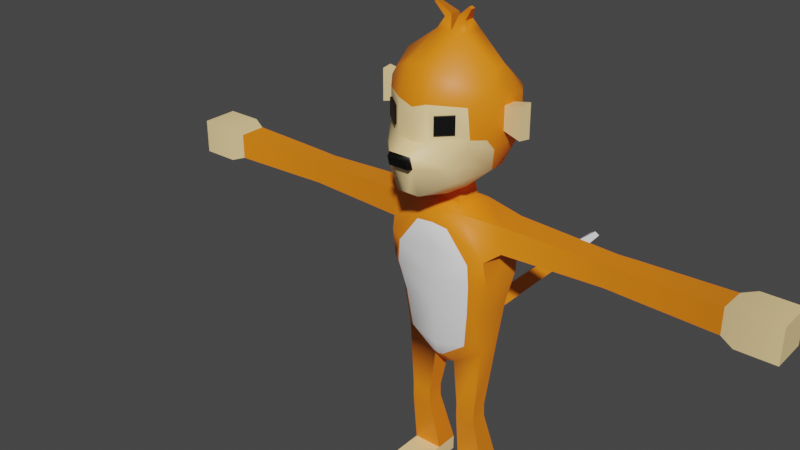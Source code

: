 # Source: Monkey.blend  (saved by Blender 3.1.7; exported with 4.5.12 LTS)
import bpy
from mathutils import Matrix  # noqa: F401  (used for matrix-valued properties, if any)

bpy.ops.wm.read_factory_settings(use_empty=True)
scene = bpy.context.scene
scene.name = 'Scene'

# ---- collections
col_collection = bpy.data.collections.new('Collection'); scene.collection.children.link(col_collection)

# ---- materials (node trees are filled in below, after node groups)
mat_vertex_colours = bpy.data.materials.new('Vertex Colours')
mat_vertex_colours.use_transparent_shadow = False

# ---- node groups
ng_auto_smooth = bpy.data.node_groups.new('Auto Smooth', 'GeometryNodeTree')
_s = ng_auto_smooth.interface.new_socket(name='Geometry', in_out='OUTPUT', socket_type='NodeSocketGeometry')
_s = ng_auto_smooth.interface.new_socket(name='Geometry', in_out='INPUT', socket_type='NodeSocketGeometry')
_s = ng_auto_smooth.interface.new_socket(name='Angle', in_out='INPUT', socket_type='NodeSocketFloat')
_s.subtype = 'ANGLE'
_s.min_value = 0.0
_s.max_value = 3.142
ng_auto_smooth.is_modifier = True
_N = ng_auto_smooth.nodes; _L = ng_auto_smooth.links
n0 = _N.new('NodeGroupOutput'); n0.name = 'Group Output'; n0.location = (480, -100)
n1 = _N.new('NodeGroupInput'); n1.name = 'Group Input'; n1.location = (-420, -300)
n2 = _N.new('NodeGroupInput'); n2.name = 'Group Input.001'; n2.location = (-60, -100)
n3 = _N.new('GeometryNodeSetShadeSmooth'); n3.name = 'Set Shade Smooth'; n3.location = (120, -100)
n3.domain = 'EDGE'
n4 = _N.new('GeometryNodeSetShadeSmooth'); n4.name = 'Set Shade Smooth.001'; n4.location = (300, -100)
n5 = _N.new('GeometryNodeInputMeshEdgeAngle'); n5.name = 'Edge Angle'; n5.location = (-420, -220)
n6 = _N.new('GeometryNodeInputEdgeSmooth'); n6.name = 'Is Edge Smooth'; n6.location = (-60, -160)
n7 = _N.new('GeometryNodeInputShadeSmooth'); n7.name = 'Is Face Smooth'; n7.location = (-240, -340)
n8 = _N.new('FunctionNodeBooleanMath'); n8.name = 'Boolean Math'; n8.location = (-60, -220)
n9 = _N.new('FunctionNodeCompare'); n9.name = 'Compare'; n9.location = (-240, -180)
n9.operation = 'LESS_EQUAL'
_L.new(n5.outputs[0], n9.inputs[0])
_L.new(n4.outputs[0], n0.inputs[0])
_L.new(n1.outputs[1], n9.inputs[1])
_L.new(n9.outputs[0], n8.inputs[0])
_L.new(n7.outputs[0], n8.inputs[1])
_L.new(n2.outputs[0], n3.inputs[0])
_L.new(n6.outputs[0], n3.inputs[1])
_L.new(n3.outputs[0], n4.inputs[0])
_L.new(n8.outputs[0], n3.inputs[2])
n0.is_active_output = True

# ---- material node trees
mat_vertex_colours.use_nodes = True; mat_vertex_colours.node_tree.nodes.clear()
_N = mat_vertex_colours.node_tree.nodes; _L = mat_vertex_colours.node_tree.links
n0 = _N.new('ShaderNodeBsdfPrincipled'); n0.name = 'Principled BSDF'; n0.location = (10, 300)
n0.distribution = 'GGX'
n0.subsurface_method = 'RANDOM_WALK_SKIN'
n0.inputs[3].default_value = 1.45
n0.inputs[27].default_value = (0.0, 0.0, 0.0, 1.0)
n0.inputs[28].default_value = 1.0
n1 = _N.new('ShaderNodeOutputMaterial'); n1.name = 'Material Output'; n1.location = (300, 300)
n2 = _N.new('ShaderNodeVertexColor'); n2.name = 'Vertex Color'; n2.location = (-243, 212)
n2.layer_name = 'Col'
_L.new(n0.outputs[0], n1.inputs[0])
_L.new(n2.outputs[0], n0.inputs[0])
n1.is_active_output = True

# ---- world
world_world = bpy.data.worlds.new('World'); scene.world = world_world
world_world.use_nodes = True; world_world.node_tree.nodes.clear()
_N = world_world.node_tree.nodes; _L = world_world.node_tree.links
n0 = _N.new('ShaderNodeOutputWorld'); n0.name = 'World Output'; n0.location = (300, 300)
n1 = _N.new('ShaderNodeBackground'); n1.name = 'Background'; n1.location = (10, 300)
n1.inputs[0].default_value = (0.05088, 0.05088, 0.05088, 1.0)
_L.new(n1.outputs[0], n0.inputs[0])
n0.is_active_output = True
world_world.color = (0.05088, 0.05088, 0.05088)
world_world.use_sun_shadow = False
world_world.sun_shadow_jitter_overblur = 0.0

# ---- meshes
me_cube = bpy.data.meshes.new('Cube')
me_cube.from_pydata([(0.1269, -0.09846, 0.6944), (0.1463, -0.1134, 0.8566), (0.1766, 0.05288, 0.6661), (0.1983, 0.06585, 0.8502), (0.0, 0.08251, 0.8502), (0.0, -0.1152, 0.6661), (0.0, -0.137, 0.8502), (0.02345, -0.09559, 0.6158), (0.04679, 0.05328, 0.5693), (-0.0004542, 0.05342, 0.5573), (-0.0004432, -0.05278, 0.5573), (0.155, -0.05638, 0.3707), (0.155, 0.01411, 0.3709), (0.06863, -0.05638, 0.3707), (0.06861, 0.01411, 0.3709), (0.1553, -0.05622, 0.3455), (0.1553, 0.01478, 0.3457), (0.06832, -0.05622, 0.3455), (0.0683, 0.01478, 0.3457), (0.1557, -0.05603, 0.315), (0.1557, 0.01558, 0.3151), (0.06795, -0.05603, 0.315), (0.06793, 0.01558, 0.3151), (0.1738, -0.01074, -0.001599), (0.1738, 0.09041, -0.001599), (0.04982, -0.01074, -0.001599), (0.04982, 0.09041, -0.001599), (0.04982, -0.01074, 0.06294), (0.1738, -0.01074, 0.06294), (0.1738, 0.09041, 0.06294), (0.04982, 0.09041, 0.06294), (0.1738, -0.2584, -0.001599), (0.04982, -0.2584, -0.001599), (0.04982, -0.2584, 0.02684), (0.1738, -0.2584, 0.02684), (0.04982, -0.1346, -0.001599), (0.04982, -0.1346, 0.06294), (0.1738, -0.1346, 0.06294), (0.1738, -0.1346, -0.001599), (0.0, 0.1047, 0.9915), (0.2203, 0.09348, 0.9832), (0.1674, -0.1403, 0.9909), (0.0, -0.1499, 0.9915), (0.0, 0.1026, 1.11), (0.2149, 0.1143, 1.101), (0.1612, -0.1416, 1.084), (0.0, -0.1478, 1.11), (0.0, 0.04394, 1.286), (0.0654, 0.04455, 1.281), (0.06545, -0.07037, 1.281), (0.0, -0.06941, 1.286), (0.2547, 0.06071, 1.128), (0.2547, -0.06071, 1.128), (0.2547, 0.06071, 1.241), (0.2547, -0.06071, 1.241), (1.167, -0.07723, 1.256), (1.167, 0.07723, 1.256), (1.167, -0.07723, 1.112), (1.167, 0.07723, 1.112), (1.112, 0.05726, 1.131), (1.112, -0.05726, 1.131), (1.112, 0.05726, 1.238), (1.112, -0.05726, 1.238), (0.6689, 0.04805, 1.139), (0.7394, 0.04997, 1.138), (0.7041, 0.04893, 1.139), (0.7394, -0.04997, 1.138), (0.6689, -0.04805, 1.139), (0.7041, -0.04893, 1.139), (0.7394, 0.04997, 1.231), (0.6689, 0.04805, 1.229), (0.7041, 0.04893, 1.23), (0.6689, -0.04805, 1.229), (0.7394, -0.04997, 1.231), (0.7041, -0.04893, 1.23), (1.32, 0.07723, 1.256), (1.32, -0.07723, 1.256), (1.32, 0.07723, 1.112), (1.32, -0.07723, 1.112), (0.0, 0.08122, 0.7096), (0.04406, 0.07422, 0.6661), (0.0, 0.07422, 0.622), (0.0, 1.096, 0.678), (0.0228, 1.094, 0.666), (0.0, 1.094, 0.6538), (0.0, 0.07962, 1.267), (0.09084, 0.08233, 1.261), (0.06855, -0.1487, 1.208), (0.0, -0.1478, 1.214), (0.0, 0.0311, 1.346), (0.0, -0.05657, 1.346), (0.06005, 0.03114, 1.346), (0.06001, -0.05666, 1.346), (0.0, 0.1943, 1.542), (0.06032, 0.1943, 1.542), (0.241, -0.000343, 1.604), (0.0, 0.1824, 1.765), (0.06032, 0.1824, 1.765), (0.241, -0.00131, 1.704), (0.0, 0.0311, 1.922), (0.0, -0.05657, 1.922), (0.06032, 0.0311, 1.922), (0.06032, -0.05657, 1.922), (0.0, -0.2713, 1.578), (0.08207, -0.2536, 1.616), (0.08207, -0.2536, 1.686), (0.0, -0.2694, 1.704), (0.06032, -0.2254, 1.84), (0.0, -0.2254, 1.84), (0.234, -0.05081, 1.702), (0.1403, -0.2063, 1.69), (0.1935, 0.003431, 1.45), (0.1934, -0.05396, 1.45), (0.1935, 0.1267, 1.578), (0.234, -0.05081, 1.608), (0.1657, -0.1496, 1.494), (0.1935, 0.1189, 1.724), (0.1403, -0.2063, 1.62), (0.1657, -0.1496, 1.787), (0.1935, -0.05388, 1.826), (0.1935, 0.003429, 1.826), (0.1983, -0.06585, 0.8502), (0.1766, -0.05288, 0.6661), (0.2203, -0.09603, 0.9833), (-1.222e-05, -0.09559, 0.6097), (0.0468, -0.05281, 0.5692), (0.215, -0.1169, 1.102), (0.09155, -0.1082, 1.261), (0.0, -0.1051, 1.267), (0.2426, 0.04743, 1.58), (0.2144, -0.1209, 1.589), (0.2426, 0.04464, 1.727), (0.2324, -0.09766, 1.725), (0.3147, -0.0107, 1.585), (0.3078, -0.06116, 1.591), (0.3148, -0.01166, 1.722), (0.3077, -0.06116, 1.72), (0.1769, -0.1694, 1.594), (0.06556, -0.2675, 1.583), (0.06092, -0.2676, 1.726), (0.1701, -0.1781, 1.714), (0.1461, -0.2135, 1.62), (0.08793, -0.2608, 1.616), (0.08793, -0.2608, 1.686), (0.1461, -0.2135, 1.69), (0.04597, -0.1197, 1.336), (0.0, -0.1197, 1.324), (0.04597, -0.2885, 1.384), (0.1237, -0.2517, 1.539), (0.04597, -0.3345, 1.549), (0.0, -0.3345, 1.549), (0.0, -0.2885, 1.384), (0.1514, -0.2128, 1.442), (0.1349, -0.1179, 1.392), (0.2206, -0.08437, 1.545), (0.1638, -0.17, 1.547), (0.2277, 0.03408, 1.54), (0.0, -0.3205, 1.499), (0.04597, -0.3205, 1.499), (0.1369, -0.2331, 1.493), (0.04192, -0.3516, 1.538), (0.0, -0.3516, 1.538), (0.0, -0.3414, 1.501), (0.04192, -0.3414, 1.501), (0.0, 0.3171, 0.7096), (1.121e-08, 0.3622, 0.7093), (5.605e-09, 0.3396, 0.7094), (1.551e-09, 0.6178, 0.7059), (-8.068e-09, 0.6629, 0.705), (-3.258e-09, 0.6404, 0.7055), (0.04406, 0.3101, 0.6661), (0.04386, 0.3552, 0.6661), (0.04396, 0.3327, 0.6661), (0.0416, 0.6113, 0.6661), (0.041, 0.6565, 0.6661), (0.0413, 0.6339, 0.6661), (0.0, 0.6564, 0.6266), (-8.657e-09, 0.6113, 0.6257), (-4.328e-09, 0.6339, 0.6262), (0.0, 0.3553, 0.6223), (-5.454e-09, 0.3101, 0.622), (-2.727e-09, 0.3327, 0.6222), (0.01643, 0.009558, 1.975), (0.01643, -0.03503, 1.975), (0.04389, 0.009558, 1.961), (0.04389, -0.03503, 1.961), (0.06839, -0.02993, 2.018), (0.06839, -0.04904, 2.018), (0.08016, -0.02993, 2.012), (0.08016, -0.04904, 2.012), (-6.694e-10, 0.861, 0.6998), (1.362e-09, 0.8966, 0.6976), (1.965e-10, 0.8788, 0.699), (0.03749, 0.8555, 0.6661), (0.036, 0.8915, 0.666), (0.03692, 0.8735, 0.666), (0.0, 0.8915, 0.6341), (2.96e-09, 0.8555, 0.6318), (8.644e-10, 0.8735, 0.6327)], [], [(2, 3, 121, 122), (2, 122, 11, 12), (0, 1, 6, 5), (3, 4, 39, 40), (9, 8, 125, 10), (0, 5, 124, 7), (80, 79, 4, 3, 2), (14, 12, 16, 18), (122, 125, 13, 11), (125, 8, 14, 13), (8, 2, 12, 14), (15, 17, 21, 19), (13, 14, 18, 17), (11, 13, 17, 15), (12, 11, 15, 16), (36, 35, 32, 33), (16, 15, 19, 20), (18, 16, 20, 22), (17, 18, 22, 21), (24, 23, 25, 26), (29, 28, 23, 24), (30, 29, 24, 26), (27, 30, 26, 25), (21, 22, 30, 27), (22, 20, 29, 30), (20, 19, 28, 29), (19, 21, 27, 28), (34, 33, 32, 31), (37, 36, 33, 34), (35, 38, 31, 32), (38, 37, 34, 31), (23, 28, 37, 38), (25, 23, 38, 35), (28, 27, 36, 37), (27, 25, 35, 36), (42, 41, 45, 46), (6, 1, 41, 42), (121, 3, 40, 123), (46, 45, 87, 88), (40, 39, 43, 44), (123, 40, 44, 126), (50, 49, 92, 90), (44, 43, 85, 86), (86, 127, 54, 53), (69, 73, 62, 61), (127, 126, 52, 54), (44, 86, 53, 51), (126, 44, 51, 52), (51, 53, 70, 63), (64, 69, 61, 59), (73, 66, 60, 62), (58, 56, 75, 77), (60, 59, 58, 57), (53, 54, 72, 70), (54, 52, 67, 72), (52, 51, 63, 67), (64, 66, 68, 65), (65, 68, 67, 63), (70, 72, 74, 71), (71, 74, 73, 69), (66, 73, 74, 68), (68, 74, 72, 67), (69, 64, 65, 71), (71, 65, 63, 70), (66, 64, 59, 60), (59, 61, 56, 58), (61, 62, 55, 56), (62, 60, 57, 55), (78, 77, 75, 76), (56, 55, 76, 75), (57, 58, 77, 78), (55, 57, 78, 76), (81, 80, 2, 8, 9), (174, 176, 197, 193), (194, 196, 84, 83), (82, 83, 84), (168, 174, 193, 190), (47, 48, 86, 85), (48, 49, 127, 86), (49, 50, 128, 127), (97, 101, 120, 116), (48, 47, 89, 91), (49, 48, 91, 92), (91, 94, 113, 111), (94, 97, 116, 113), (91, 89, 93, 94), (102, 100, 108, 107), (94, 93, 96, 97), (137, 138, 149, 148), (102, 101, 184, 185), (97, 96, 99, 101), (90, 92, 145, 146), (103, 138, 139, 106), (112, 115, 152, 153), (106, 139, 107, 108), (155, 137, 148, 159), (101, 102, 119, 120), (111, 113, 129, 156), (132, 119, 118, 140), (130, 132, 140, 137), (129, 113, 116, 131), (131, 116, 120), (154, 130, 137, 155), (107, 139, 140, 118), (92, 91, 111, 112), (102, 107, 118, 119), (117, 110, 144, 141), (132, 131, 120, 119), (109, 114, 134, 136), (154, 156, 129, 130), (1, 0, 122, 121), (41, 1, 121, 123), (7, 124, 10, 125), (0, 7, 125, 122), (45, 41, 123, 126), (88, 87, 127, 128), (87, 45, 126, 127), (95, 114, 130, 129), (109, 98, 131, 132), (114, 109, 132, 130), (98, 95, 129, 131), (134, 133, 135, 136), (114, 95, 133, 134), (95, 98, 135, 133), (98, 109, 136, 135), (117, 104, 138, 137), (104, 105, 139, 138), (110, 117, 137, 140), (105, 110, 140, 139), (143, 142, 141, 144), (104, 117, 141, 142), (110, 105, 143, 144), (105, 104, 142, 143), (158, 147, 152, 159), (147, 145, 153, 152), (157, 158, 163, 162), (146, 145, 147, 151), (138, 103, 150, 149), (92, 112, 153, 145), (151, 147, 158, 157), (149, 158, 159, 148), (112, 111, 156, 154), (112, 154, 155, 115), (115, 155, 159, 152), (162, 163, 160, 161), (158, 149, 160, 163), (149, 150, 161, 160), (79, 80, 170, 164), (80, 81, 180, 170), (171, 179, 177, 173), (164, 170, 172, 166), (166, 172, 171, 165), (174, 168, 169, 175), (175, 169, 167, 173), (170, 180, 181, 172), (172, 181, 179, 171), (176, 174, 175, 178), (178, 175, 173, 177), (165, 171, 173, 167), (185, 184, 188, 189), (99, 100, 183, 182), (100, 102, 185, 183), (101, 99, 182, 184), (188, 186, 187, 189), (182, 183, 187, 186), (183, 185, 189, 187), (184, 182, 186, 188), (190, 193, 195, 192), (192, 195, 194, 191), (193, 197, 198, 195), (195, 198, 196, 194), (191, 194, 83, 82)])
me_cube.polygons.foreach_set('use_smooth', [1, 1, 1, 1, 1, 1, 1, 1, 1, 1, 1, 1, 1, 1, 1, 1, 1, 1, 1, 1, 1, 1, 1, 1, 1, 1, 1, 1, 1, 1, 1, 1, 1, 1, 1, 1, 1, 1, 1, 1, 1, 1, 1, 1, 1, 1, 1, 1, 1, 1, 1, 1, 1, 1, 1, 1, 1, 1, 1, 1, 1, 1, 1, 1, 1, 1, 1, 1, 1, 1, 1, 1, 1, 1, 1, 1, 1, 1, 1, 1, 1, 1, 1, 1, 1, 1, 1, 1, 1, 1, 1, 1, 1, 1, 1, 1, 1, 1, 1, 1, 1, 1, 1, 1, 1, 1, 1, 1, 1, 1, 1, 1, 1, 1, 1, 1, 1, 1, 1, 1, 1, 1, 1, 1, 1, 1, 1, 1, 1, 1, 1, 1, 1, 1, 1, 1, 1, 1, 1, 1, 1, 1, 1, 1, 1, 1, 1, 1, 1, 1, 1, 1, 1, 1, 1, 1, 1, 1, 1, 1, 0, 1, 1, 1, 0, 1, 1, 1, 1, 1, 1, 1])
_uv = me_cube.uv_layers.new(name='UVMap')
_uv.uv.foreach_set('vector', [0.375, 0.5, 0.625, 0.5, 0.625, 0.75, 0.375, 0.75, 0.375, 0.5, 0.375, 0.75, 0.375, 0.75, 0.375, 0.5, 0.375, 0.8052, 0.625, 0.783, 0.625, 0.875, 0.375, 0.875, 0.625, 0.5, 0.625, 0.375, 0.625, 0.375, 0.625, 0.5, 0.25, 0.5, 0.375, 0.5, 0.375, 0.75, 0.25, 0.75, 0.375, 0.8052, 0.375, 0.875, 0.375, 0.875, 0.375, 0.8427, 0.375, 0.4062, 0.4341, 0.375, 0.625, 0.375, 0.625, 0.5, 0.375, 0.5, 0.375, 0.5, 0.375, 0.5, 0.375, 0.5, 0.375, 0.5, 0.375, 0.75, 0.375, 0.75, 0.375, 0.75, 0.375, 0.75, 0.375, 0.75, 0.375, 0.5, 0.375, 0.5, 0.375, 0.75, 0.375, 0.5, 0.375, 0.5, 0.375, 0.5, 0.375, 0.5, 0.375, 0.75, 0.375, 0.75, 0.375, 0.75, 0.375, 0.75, 0.375, 0.75, 0.375, 0.5, 0.375, 0.5, 0.375, 0.75, 0.375, 0.75, 0.375, 0.75, 0.375, 0.75, 0.375, 0.75, 0.375, 0.5, 0.375, 0.75, 0.375, 0.75, 0.375, 0.5, 0.375, 0.75, 0.375, 0.75, 0.375, 0.75, 0.375, 0.75, 0.375, 0.5, 0.375, 0.75, 0.375, 0.75, 0.375, 0.5, 0.375, 0.5, 0.375, 0.5, 0.375, 0.5, 0.375, 0.5, 0.375, 0.75, 0.375, 0.5, 0.375, 0.5, 0.375, 0.75, 0.375, 0.5, 0.375, 0.75, 0.375, 0.75, 0.375, 0.5, 0.375, 0.5, 0.375, 0.75, 0.375, 0.75, 0.375, 0.5, 0.375, 0.5, 0.375, 0.5, 0.375, 0.5, 0.375, 0.5, 0.375, 0.75, 0.375, 0.5, 0.375, 0.5, 0.375, 0.75, 0.375, 0.75, 0.375, 0.5, 0.375, 0.5, 0.375, 0.75, 0.375, 0.5, 0.375, 0.5, 0.375, 0.5, 0.375, 0.5, 0.375, 0.5, 0.375, 0.75, 0.375, 0.75, 0.375, 0.5, 0.375, 0.75, 0.375, 0.75, 0.375, 0.75, 0.375, 0.75, 0.375, 0.75, 0.375, 0.75, 0.375, 0.75, 0.375, 0.75, 0.375, 0.75, 0.375, 0.75, 0.375, 0.75, 0.375, 0.75, 0.375, 0.75, 0.375, 0.75, 0.375, 0.75, 0.375, 0.75, 0.375, 0.75, 0.375, 0.75, 0.375, 0.75, 0.375, 0.75, 0.375, 0.75, 0.375, 0.75, 0.375, 0.75, 0.375, 0.75, 0.375, 0.75, 0.375, 0.75, 0.375, 0.75, 0.375, 0.75, 0.375, 0.75, 0.375, 0.75, 0.375, 0.75, 0.375, 0.75, 0.375, 0.75, 0.375, 0.75, 0.375, 0.75, 0.375, 0.75, 0.625, 0.875, 0.625, 0.7797, 0.625, 0.7865, 0.625, 0.875, 0.625, 0.875, 0.625, 0.783, 0.625, 0.7797, 0.625, 0.875, 0.625, 0.75, 0.625, 0.5, 0.625, 0.5, 0.625, 0.75, 0.625, 0.875, 0.625, 0.7865, 0.625, 0.8073, 0.625, 0.875, 0.625, 0.5, 0.625, 0.375, 0.625, 0.375, 0.625, 0.5, 0.625, 0.75, 0.625, 0.5, 0.625, 0.5, 0.625, 0.75, 0.75, 0.7117, 0.6616, 0.7117, 0.6616, 0.7117, 0.75, 0.7117, 0.625, 0.5, 0.625, 0.375, 0.625, 0.375, 0.625, 0.5, 0.625, 0.5, 0.625, 0.75, 0.625, 0.75, 0.625, 0.5, 0.625, 0.5, 0.625, 0.75, 0.625, 0.75, 0.625, 0.5, 0.625, 0.75, 0.625, 0.75, 0.625, 0.75, 0.625, 0.75, 0.625, 0.5, 0.625, 0.5, 0.625, 0.5, 0.625, 0.5, 0.625, 0.75, 0.625, 0.5, 0.625, 0.5, 0.625, 0.75, 0.625, 0.5, 0.625, 0.5, 0.625, 0.5, 0.625, 0.5, 0.625, 0.5, 0.625, 0.5, 0.625, 0.5, 0.625, 0.5, 0.625, 0.75, 0.625, 0.75, 0.625, 0.75, 0.625, 0.75, 0.625, 0.5, 0.625, 0.5, 0.625, 0.5, 0.625, 0.5, 0.625, 0.75, 0.625, 0.5, 0.625, 0.5, 0.625, 0.75, 0.625, 0.5, 0.625, 0.75, 0.625, 0.75, 0.625, 0.5, 0.625, 0.75, 0.625, 0.75, 0.625, 0.75, 0.625, 0.75, 0.625, 0.75, 0.625, 0.5, 0.625, 0.5, 0.625, 0.75, 0.625, 0.5, 0.625, 0.75, 0.625, 0.75, 0.625, 0.5, 0.625, 0.5, 0.625, 0.75, 0.625, 0.75, 0.625, 0.5, 0.625, 0.5, 0.625, 0.75, 0.625, 0.75, 0.625, 0.5, 0.625, 0.5, 0.625, 0.75, 0.625, 0.75, 0.625, 0.5, 0.625, 0.75, 0.625, 0.75, 0.625, 0.75, 0.625, 0.75, 0.625, 0.75, 0.625, 0.75, 0.625, 0.75, 0.625, 0.75, 0.625, 0.5, 0.625, 0.5, 0.625, 0.5, 0.625, 0.5, 0.625, 0.5, 0.625, 0.5, 0.625, 0.5, 0.625, 0.5, 0.625, 0.75, 0.625, 0.5, 0.625, 0.5, 0.625, 0.75, 0.625, 0.5, 0.625, 0.5, 0.625, 0.5, 0.625, 0.5, 0.625, 0.5, 0.625, 0.75, 0.625, 0.75, 0.625, 0.5, 0.625, 0.75, 0.625, 0.75, 0.625, 0.75, 0.625, 0.75, 0.625, 0.75, 0.625, 0.5, 0.625, 0.5, 0.625, 0.75, 0.625, 0.5, 0.625, 0.75, 0.625, 0.75, 0.625, 0.5, 0.625, 0.75, 0.625, 0.5, 0.625, 0.5, 0.625, 0.75, 0.625, 0.75, 0.625, 0.75, 0.625, 0.75, 0.625, 0.75, 0.375, 0.375, 0.375, 0.4062, 0.375, 0.5, 0.375, 0.5, 0.375, 0.375, 0.375, 0.4062, 0.375, 0.375, 0.375, 0.375, 0.375, 0.4062, 0.375, 0.4062, 0.375, 0.375, 0.375, 0.375, 0.375, 0.4062, 0.4341, 0.375, 0.375, 0.4062, 0.375, 0.375, 0.4341, 0.375, 0.375, 0.4062, 0.375, 0.4062, 0.4341, 0.375, 0.75, 0.5383, 0.6616, 0.5383, 0.625, 0.5, 0.75, 0.5, 0.6616, 0.5383, 0.6616, 0.7117, 0.625, 0.75, 0.625, 0.5, 0.6616, 0.7117, 0.75, 0.7117, 0.75, 0.75, 0.625, 0.75, 0.6616, 0.5383, 0.6616, 0.5383, 0.6616, 0.5383, 0.6616, 0.5383, 0.6616, 0.5383, 0.75, 0.5383, 0.75, 0.5383, 0.6616, 0.5383, 0.6616, 0.7117, 0.6616, 0.5383, 0.6616, 0.5383, 0.6616, 0.7117, 0.6616, 0.5383, 0.6616, 0.5383, 0.6616, 0.5383, 0.6616, 0.5383, 0.6616, 0.5383, 0.6616, 0.5383, 0.6616, 0.5383, 0.6616, 0.5383, 0.6616, 0.5383, 0.75, 0.5383, 0.75, 0.5383, 0.6616, 0.5383, 0.6616, 0.7117, 0.75, 0.7117, 0.75, 0.7117, 0.6616, 0.7117, 0.6616, 0.5383, 0.75, 0.5383, 0.75, 0.5383, 0.6616, 0.5383, 0.6616, 0.7117, 0.6616, 0.7117, 0.6616, 0.7117, 0.6616, 0.7117, 0.6616, 0.7117, 0.6616, 0.5383, 0.6616, 0.5383, 0.6616, 0.7117, 0.6616, 0.5383, 0.75, 0.5383, 0.75, 0.5383, 0.6616, 0.5383, 0.75, 0.7117, 0.6616, 0.7117, 0.6616, 0.7117, 0.75, 0.7117, 0.75, 0.7117, 0.6616, 0.7117, 0.6616, 0.7117, 0.75, 0.7117, 0.6616, 0.7117, 0.6616, 0.7117, 0.6616, 0.7117, 0.6616, 0.7117, 0.75, 0.7117, 0.6616, 0.7117, 0.6616, 0.7117, 0.75, 0.7117, 0.6616, 0.7117, 0.6616, 0.7117, 0.6616, 0.7117, 0.6616, 0.7117, 0.6616, 0.5383, 0.6616, 0.7117, 0.6616, 0.7117, 0.6616, 0.5383, 0.6616, 0.5383, 0.6616, 0.5383, 0.6616, 0.6144, 0.6616, 0.5913, 0.6616, 0.7117, 0.6616, 0.7117, 0.6616, 0.7117, 0.6616, 0.7117, 0.6616, 0.7117, 0.6616, 0.7117, 0.6616, 0.7117, 0.6616, 0.7117, 0.6616, 0.6144, 0.6616, 0.5383, 0.6616, 0.5383, 0.6616, 0.6128, 0.6616, 0.6128, 0.6616, 0.5383, 0.6616, 0.5383, 0.6616, 0.7117, 0.6616, 0.7117, 0.6616, 0.7117, 0.6616, 0.7117, 0.6616, 0.7117, 0.6616, 0.7117, 0.6616, 0.7117, 0.6616, 0.7117, 0.6616, 0.7117, 0.6616, 0.5383, 0.6616, 0.5383, 0.6616, 0.7117, 0.6616, 0.7117, 0.6616, 0.7117, 0.6616, 0.7117, 0.6616, 0.7117, 0.6616, 0.7117, 0.6616, 0.7117, 0.6616, 0.7117, 0.6616, 0.7117, 0.6616, 0.7117, 0.6616, 0.6128, 0.6616, 0.5383, 0.6616, 0.7117, 0.6616, 0.6961, 0.6616, 0.6964, 0.6616, 0.6964, 0.6616, 0.6961, 0.6616, 0.7117, 0.6616, 0.5913, 0.6616, 0.6144, 0.6616, 0.7117, 0.625, 0.783, 0.375, 0.8052, 0.375, 0.75, 0.625, 0.75, 0.625, 0.7797, 0.625, 0.783, 0.625, 0.75, 0.625, 0.75, 0.375, 0.8427, 0.375, 0.875, 0.375, 0.875, 0.375, 0.75, 0.375, 0.8052, 0.375, 0.8427, 0.375, 0.75, 0.375, 0.75, 0.625, 0.7865, 0.625, 0.7797, 0.625, 0.75, 0.625, 0.75, 0.625, 0.875, 0.625, 0.8073, 0.625, 0.75, 0.625, 0.875, 0.625, 0.8073, 0.625, 0.7865, 0.625, 0.75, 0.625, 0.75, 0.6616, 0.6295, 0.6616, 0.6964, 0.6616, 0.7117, 0.6616, 0.6144, 0.6616, 0.6961, 0.6616, 0.6287, 0.6616, 0.6128, 0.6616, 0.7117, 0.6616, 0.6964, 0.6616, 0.6961, 0.6616, 0.7117, 0.6616, 0.7117, 0.6616, 0.6287, 0.6616, 0.6295, 0.6616, 0.6144, 0.6616, 0.6128, 0.6616, 0.6964, 0.6616, 0.6295, 0.6616, 0.6287, 0.6616, 0.6961, 0.6616, 0.6964, 0.6616, 0.6295, 0.6616, 0.6295, 0.6616, 0.6964, 0.6616, 0.6295, 0.6616, 0.6287, 0.6616, 0.6287, 0.6616, 0.6295, 0.6616, 0.6287, 0.6616, 0.6961, 0.6616, 0.6961, 0.6616, 0.6287, 0.6616, 0.7117, 0.6616, 0.7117, 0.6616, 0.7117, 0.6616, 0.7117, 0.6616, 0.7117, 0.6616, 0.7117, 0.6616, 0.7117, 0.6616, 0.7117, 0.6616, 0.7117, 0.6616, 0.7117, 0.6616, 0.7117, 0.6616, 0.7117, 0.6616, 0.7117, 0.6616, 0.7117, 0.6616, 0.7117, 0.6616, 0.7117, 0.6616, 0.7117, 0.6616, 0.7117, 0.6616, 0.7117, 0.6616, 0.7117, 0.6616, 0.7117, 0.6616, 0.7117, 0.6616, 0.7117, 0.6616, 0.7117, 0.6616, 0.7117, 0.6616, 0.7117, 0.6616, 0.7117, 0.6616, 0.7117, 0.6616, 0.7117, 0.6616, 0.7117, 0.6616, 0.7117, 0.6616, 0.7117, 0.6616, 0.7117, 0.6616, 0.7117, 0.6616, 0.7117, 0.6616, 0.7117, 0.6616, 0.7117, 0.6616, 0.7117, 0.6616, 0.7117, 0.6616, 0.7117, 0.75, 0.7117, 0.6616, 0.7117, 0.6616, 0.7117, 0.75, 0.7117, 0.75, 0.7117, 0.6616, 0.7117, 0.6616, 0.7117, 0.75, 0.7117, 0.6616, 0.7117, 0.75, 0.7117, 0.75, 0.7117, 0.6616, 0.7117, 0.6616, 0.7117, 0.6616, 0.7117, 0.6616, 0.7117, 0.6616, 0.7117, 0.75, 0.7117, 0.6616, 0.7117, 0.6616, 0.7117, 0.75, 0.7117, 0.6616, 0.7117, 0.6616, 0.7117, 0.6616, 0.7117, 0.6616, 0.7117, 0.6616, 0.7117, 0.6616, 0.5383, 0.6616, 0.5913, 0.6616, 0.7117, 0.6616, 0.7117, 0.6616, 0.7117, 0.6616, 0.7117, 0.6616, 0.7117, 0.6616, 0.7117, 0.6616, 0.7117, 0.6616, 0.7117, 0.6616, 0.7117, 0.75, 0.7117, 0.6616, 0.7117, 0.6616, 0.7117, 0.75, 0.7117, 0.6616, 0.7117, 0.6616, 0.7117, 0.6616, 0.7117, 0.6616, 0.7117, 0.6616, 0.7117, 0.75, 0.7117, 0.75, 0.7117, 0.6616, 0.7117, 0.4341, 0.375, 0.375, 0.4062, 0.375, 0.4062, 0.4341, 0.375, 0.375, 0.4062, 0.375, 0.375, 0.375, 0.375, 0.375, 0.4062, 0.375, 0.4062, 0.375, 0.375, 0.375, 0.375, 0.375, 0.4062, 0.4341, 0.375, 0.375, 0.4062, 0.375, 0.4061, 0.434, 0.3751, 0.434, 0.3751, 0.375, 0.4061, 0.375, 0.4062, 0.4341, 0.375, 0.375, 0.4062, 0.4341, 0.375, 0.434, 0.3751, 0.375, 0.4061, 0.375, 0.4061, 0.434, 0.3751, 0.4341, 0.375, 0.375, 0.4062, 0.375, 0.4062, 0.375, 0.375, 0.375, 0.3751, 0.375, 0.4061, 0.375, 0.4061, 0.375, 0.3751, 0.375, 0.375, 0.375, 0.4062, 0.375, 0.375, 0.375, 0.4062, 0.375, 0.4061, 0.375, 0.3751, 0.375, 0.3751, 0.375, 0.4061, 0.375, 0.4062, 0.375, 0.375, 0.4341, 0.375, 0.375, 0.4062, 0.375, 0.4062, 0.4341, 0.375, 0.6616, 0.7117, 0.6616, 0.5383, 0.6616, 0.5383, 0.6616, 0.7117, 0.0, 0.0, 0.0, 0.0, 0.0, 0.0, 0.0, 0.0, 0.75, 0.7117, 0.6616, 0.7117, 0.6616, 0.7117, 0.75, 0.7117, 0.6616, 0.5383, 0.75, 0.5383, 0.75, 0.5383, 0.6616, 0.5383, 0.6616, 0.5383, 0.75, 0.5383, 0.75, 0.7117, 0.6616, 0.7117, 0.0, 0.0, 0.0, 0.0, 0.0, 0.0, 0.0, 0.0, 0.75, 0.7117, 0.6616, 0.7117, 0.6616, 0.7117, 0.75, 0.7117, 0.6616, 0.5383, 0.75, 0.5383, 0.75, 0.5383, 0.6616, 0.5383, 0.4341, 0.375, 0.375, 0.4062, 0.3752, 0.4061, 0.4338, 0.3752, 0.4338, 0.3752, 0.3752, 0.4061, 0.375, 0.4062, 0.4341, 0.375, 0.375, 0.4062, 0.375, 0.375, 0.375, 0.3752, 0.375, 0.4061, 0.375, 0.4061, 0.375, 0.3752, 0.375, 0.375, 0.375, 0.4062, 0.4341, 0.375, 0.375, 0.4062, 0.375, 0.4062, 0.4341, 0.375])
_ca = me_cube.color_attributes.new('Col', 'BYTE_COLOR', 'CORNER')
_ca.data.foreach_set('color', [1.0, 0.2423, 0.006049, 1.0, 1.0, 0.2423, 0.006049, 1.0, 1.0, 0.2423, 0.006049, 1.0, 1.0, 0.2423, 0.006049, 1.0, 1.0, 0.2423, 0.006049, 1.0, 1.0, 0.2423, 0.006049, 1.0, 1.0, 0.2423, 0.006049, 1.0, 1.0, 0.2423, 0.006049, 1.0, 1.0, 1.0, 1.0, 1.0, 1.0, 1.0, 1.0, 1.0, 1.0, 1.0, 1.0, 1.0, 1.0, 1.0, 1.0, 1.0, 1.0, 0.2423, 0.006049, 1.0, 1.0, 0.2423, 0.006049, 1.0, 1.0, 0.2423, 0.006049, 1.0, 1.0, 0.2423, 0.006049, 1.0, 1.0, 0.2423, 0.006049, 1.0, 1.0, 0.2423, 0.006049, 1.0, 1.0, 0.2423, 0.006049, 1.0, 1.0, 0.2423, 0.006049, 1.0, 1.0, 1.0, 1.0, 1.0, 1.0, 1.0, 1.0, 1.0, 1.0, 1.0, 1.0, 1.0, 1.0, 1.0, 1.0, 1.0, 1.0, 0.2423, 0.006049, 1.0, 1.0, 0.2423, 0.006049, 1.0, 1.0, 0.2423, 0.006049, 1.0, 1.0, 0.2423, 0.006049, 1.0, 1.0, 0.2423, 0.006049, 1.0, 1.0, 0.2423, 0.006049, 1.0, 1.0, 0.2423, 0.006049, 1.0, 1.0, 0.2423, 0.006049, 1.0, 1.0, 0.2423, 0.006049, 1.0, 1.0, 0.2423, 0.006049, 1.0, 1.0, 0.2423, 0.006049, 1.0, 1.0, 0.2423, 0.006049, 1.0, 1.0, 0.2423, 0.006049, 1.0, 1.0, 0.2423, 0.006049, 1.0, 1.0, 0.2423, 0.006049, 1.0, 1.0, 0.2423, 0.006049, 1.0, 1.0, 0.2423, 0.006049, 1.0, 1.0, 0.2423, 0.006049, 1.0, 1.0, 0.2423, 0.006049, 1.0, 1.0, 0.2423, 0.006049, 1.0, 1.0, 0.2423, 0.006049, 1.0, 1.0, 0.2423, 0.006049, 1.0, 1.0, 0.2423, 0.006049, 1.0, 1.0, 0.2423, 0.006049, 1.0, 1.0, 0.2423, 0.006049, 1.0, 1.0, 0.2423, 0.006049, 1.0, 1.0, 0.2423, 0.006049, 1.0, 1.0, 0.2423, 0.006049, 1.0, 1.0, 0.2423, 0.006049, 1.0, 1.0, 0.2423, 0.006049, 1.0, 1.0, 0.2423, 0.006049, 1.0, 1.0, 0.2423, 0.006049, 1.0, 1.0, 0.2423, 0.006049, 1.0, 1.0, 0.2423, 0.006049, 1.0, 1.0, 0.2423, 0.006049, 1.0, 1.0, 0.2423, 0.006049, 1.0, 1.0, 0.2423, 0.006049, 1.0, 1.0, 0.7231, 0.3419, 1.0, 1.0, 0.7231, 0.3419, 1.0, 1.0, 0.7231, 0.3419, 1.0, 1.0, 0.7231, 0.3419, 1.0, 1.0, 0.2423, 0.006049, 1.0, 1.0, 0.2423, 0.006049, 1.0, 1.0, 0.2423, 0.006049, 1.0, 1.0, 0.2423, 0.006049, 1.0, 1.0, 0.2423, 0.006049, 1.0, 1.0, 0.2423, 0.006049, 1.0, 1.0, 0.2423, 0.006049, 1.0, 1.0, 0.2423, 0.006049, 1.0, 1.0, 0.2423, 0.006049, 1.0, 1.0, 0.2423, 0.006049, 1.0, 1.0, 0.2423, 0.006049, 1.0, 1.0, 0.2423, 0.006049, 1.0, 1.0, 0.7231, 0.3419, 1.0, 1.0, 0.7231, 0.3419, 1.0, 1.0, 0.7231, 0.3419, 1.0, 1.0, 0.7231, 0.3419, 1.0, 1.0, 0.7231, 0.3419, 1.0, 1.0, 0.7231, 0.3419, 1.0, 1.0, 0.7231, 0.3419, 1.0, 1.0, 0.7231, 0.3419, 1.0, 1.0, 0.7231, 0.3419, 1.0, 1.0, 0.7231, 0.3419, 1.0, 1.0, 0.7231, 0.3419, 1.0, 1.0, 0.7231, 0.3419, 1.0, 1.0, 0.7231, 0.3419, 1.0, 1.0, 0.7231, 0.3419, 1.0, 1.0, 0.7231, 0.3419, 1.0, 1.0, 0.7231, 0.3419, 1.0, 1.0, 0.2423, 0.006049, 1.0, 1.0, 0.2423, 0.006049, 1.0, 1.0, 0.2423, 0.006049, 1.0, 1.0, 0.2423, 0.006049, 1.0, 1.0, 0.2423, 0.006049, 1.0, 1.0, 0.2423, 0.006049, 1.0, 1.0, 0.2423, 0.006049, 1.0, 1.0, 0.2423, 0.006049, 1.0, 1.0, 0.2423, 0.006049, 1.0, 1.0, 0.2423, 0.006049, 1.0, 1.0, 0.2423, 0.006049, 1.0, 1.0, 0.2423, 0.006049, 1.0, 1.0, 0.2423, 0.006049, 1.0, 1.0, 0.2423, 0.006049, 1.0, 1.0, 0.2423, 0.006049, 1.0, 1.0, 0.2423, 0.006049, 1.0, 1.0, 0.7231, 0.3419, 1.0, 1.0, 0.7231, 0.3419, 1.0, 1.0, 0.7231, 0.3419, 1.0, 1.0, 0.7231, 0.3419, 1.0, 1.0, 0.7231, 0.3419, 1.0, 1.0, 0.7231, 0.3419, 1.0, 1.0, 0.7231, 0.3419, 1.0, 1.0, 0.7231, 0.3419, 1.0, 1.0, 0.7231, 0.3419, 1.0, 1.0, 0.7231, 0.3419, 1.0, 1.0, 0.7231, 0.3419, 1.0, 1.0, 0.7231, 0.3419, 1.0, 1.0, 0.7231, 0.3419, 1.0, 1.0, 0.7231, 0.3419, 1.0, 1.0, 0.7231, 0.3419, 1.0, 1.0, 0.7231, 0.3419, 1.0, 1.0, 0.7231, 0.3419, 1.0, 1.0, 0.7231, 0.3419, 1.0, 1.0, 0.7231, 0.3419, 1.0, 1.0, 0.7231, 0.3419, 1.0, 1.0, 0.7231, 0.3419, 1.0, 1.0, 0.7231, 0.3419, 1.0, 1.0, 0.7231, 0.3419, 1.0, 1.0, 0.7231, 0.3419, 1.0, 1.0, 0.7231, 0.3419, 1.0, 1.0, 0.7231, 0.3419, 1.0, 1.0, 0.7231, 0.3419, 1.0, 1.0, 0.7231, 0.3419, 1.0, 1.0, 0.7231, 0.3419, 1.0, 1.0, 0.7231, 0.3419, 1.0, 1.0, 0.7231, 0.3419, 1.0, 1.0, 0.7231, 0.3419, 1.0, 1.0, 1.0, 1.0, 1.0, 1.0, 1.0, 1.0, 1.0, 1.0, 1.0, 1.0, 1.0, 1.0, 1.0, 1.0, 1.0, 1.0, 1.0, 1.0, 1.0, 1.0, 1.0, 1.0, 1.0, 1.0, 1.0, 1.0, 1.0, 1.0, 1.0, 1.0, 1.0, 1.0, 0.2423, 0.006049, 1.0, 1.0, 0.2423, 0.006049, 1.0, 1.0, 0.2423, 0.006049, 1.0, 1.0, 0.2423, 0.006049, 1.0, 1.0, 1.0, 1.0, 1.0, 1.0, 1.0, 1.0, 1.0, 1.0, 1.0, 1.0, 1.0, 1.0, 1.0, 1.0, 1.0, 1.0, 0.2423, 0.006049, 1.0, 1.0, 0.2423, 0.006049, 1.0, 1.0, 0.2423, 0.006049, 1.0, 1.0, 0.2423, 0.006049, 1.0, 1.0, 0.2423, 0.006049, 1.0, 1.0, 0.2423, 0.006049, 1.0, 1.0, 0.2423, 0.006049, 1.0, 1.0, 0.2423, 0.006049, 1.0, 1.0, 0.2423, 0.006049, 1.0, 1.0, 0.2423, 0.006049, 1.0, 1.0, 0.2423, 0.006049, 1.0, 1.0, 0.2423, 0.006049, 1.0, 1.0, 0.2423, 0.006049, 1.0, 1.0, 0.2423, 0.006049, 1.0, 1.0, 0.2423, 0.006049, 1.0, 1.0, 0.2423, 0.006049, 1.0, 1.0, 0.2423, 0.006049, 1.0, 1.0, 0.2423, 0.006049, 1.0, 1.0, 0.2423, 0.006049, 1.0, 1.0, 0.2423, 0.006049, 1.0, 1.0, 0.2423, 0.006049, 1.0, 1.0, 0.2423, 0.006049, 1.0, 1.0, 0.2423, 0.006049, 1.0, 1.0, 0.2423, 0.006049, 1.0, 1.0, 0.2423, 0.006049, 1.0, 1.0, 0.2423, 0.006049, 1.0, 1.0, 0.2423, 0.006049, 1.0, 1.0, 0.2423, 0.006049, 1.0, 1.0, 0.2423, 0.006049, 1.0, 1.0, 0.2423, 0.006049, 1.0, 1.0, 0.2423, 0.006049, 1.0, 1.0, 0.2423, 0.006049, 1.0, 1.0, 0.2423, 0.006049, 1.0, 1.0, 0.2423, 0.006049, 1.0, 1.0, 0.2423, 0.006049, 1.0, 1.0, 0.2423, 0.006049, 1.0, 1.0, 0.2423, 0.006049, 1.0, 1.0, 0.2423, 0.006049, 1.0, 1.0, 0.2423, 0.006049, 1.0, 1.0, 0.2423, 0.006049, 1.0, 1.0, 0.2423, 0.006049, 1.0, 1.0, 0.2423, 0.006049, 1.0, 1.0, 0.2423, 0.006049, 1.0, 1.0, 0.2423, 0.006049, 1.0, 1.0, 0.2423, 0.006049, 1.0, 1.0, 0.2423, 0.006049, 1.0, 1.0, 0.2423, 0.006049, 1.0, 1.0, 0.2423, 0.006049, 1.0, 1.0, 0.7231, 0.3419, 1.0, 1.0, 0.7231, 0.3419, 1.0, 1.0, 0.7231, 0.3419, 1.0, 1.0, 0.7231, 0.3419, 1.0, 1.0, 0.7231, 0.3419, 1.0, 1.0, 0.7231, 0.3419, 1.0, 1.0, 0.7231, 0.3419, 1.0, 1.0, 0.7231, 0.3419, 1.0, 1.0, 0.2423, 0.006049, 1.0, 1.0, 0.2423, 0.006049, 1.0, 1.0, 0.2423, 0.006049, 1.0, 1.0, 0.2423, 0.006049, 1.0, 1.0, 0.2423, 0.006049, 1.0, 1.0, 0.2423, 0.006049, 1.0, 1.0, 0.2423, 0.006049, 1.0, 1.0, 0.2423, 0.006049, 1.0, 1.0, 0.2423, 0.006049, 1.0, 1.0, 0.2423, 0.006049, 1.0, 1.0, 0.2423, 0.006049, 1.0, 1.0, 0.2423, 0.006049, 1.0, 1.0, 0.2423, 0.006049, 1.0, 1.0, 0.2423, 0.006049, 1.0, 1.0, 0.2423, 0.006049, 1.0, 1.0, 0.2423, 0.006049, 1.0, 1.0, 0.2423, 0.006049, 1.0, 1.0, 0.2423, 0.006049, 1.0, 1.0, 0.2423, 0.006049, 1.0, 1.0, 0.2423, 0.006049, 1.0, 1.0, 0.2423, 0.006049, 1.0, 1.0, 0.2423, 0.006049, 1.0, 1.0, 0.2423, 0.006049, 1.0, 1.0, 0.2423, 0.006049, 1.0, 1.0, 0.2423, 0.006049, 1.0, 1.0, 0.2423, 0.006049, 1.0, 1.0, 0.2423, 0.006049, 1.0, 1.0, 0.2423, 0.006049, 1.0, 1.0, 0.2423, 0.006049, 1.0, 1.0, 0.2423, 0.006049, 1.0, 1.0, 0.2423, 0.006049, 1.0, 1.0, 0.2423, 0.006049, 1.0, 1.0, 0.2423, 0.006049, 1.0, 1.0, 0.2423, 0.006049, 1.0, 1.0, 0.2423, 0.006049, 1.0, 1.0, 0.2423, 0.006049, 1.0, 1.0, 0.2423, 0.006049, 1.0, 1.0, 0.2423, 0.006049, 1.0, 1.0, 0.2423, 0.006049, 1.0, 1.0, 0.2423, 0.006049, 1.0, 1.0, 0.2423, 0.006049, 1.0, 1.0, 0.2423, 0.006049, 1.0, 1.0, 0.2423, 0.006049, 1.0, 1.0, 0.2423, 0.006049, 1.0, 1.0, 0.2423, 0.006049, 1.0, 1.0, 0.2423, 0.006049, 1.0, 1.0, 0.2423, 0.006049, 1.0, 1.0, 0.2423, 0.006049, 1.0, 1.0, 0.7231, 0.3419, 1.0, 1.0, 0.7231, 0.3419, 1.0, 1.0, 0.7231, 0.3419, 1.0, 1.0, 0.7231, 0.3419, 1.0, 1.0, 0.7231, 0.3419, 1.0, 1.0, 0.7231, 0.3419, 1.0, 1.0, 0.7231, 0.3419, 1.0, 1.0, 0.7231, 0.3419, 1.0, 1.0, 0.7231, 0.3419, 1.0, 1.0, 0.7231, 0.3419, 1.0, 1.0, 0.7231, 0.3419, 1.0, 1.0, 0.7231, 0.3419, 1.0, 1.0, 0.7231, 0.3419, 1.0, 1.0, 0.7231, 0.3419, 1.0, 1.0, 0.7231, 0.3419, 1.0, 1.0, 0.7231, 0.3419, 1.0, 1.0, 0.7231, 0.3419, 1.0, 1.0, 0.7231, 0.3419, 1.0, 1.0, 0.7231, 0.3419, 1.0, 1.0, 0.7231, 0.3419, 1.0, 1.0, 0.7231, 0.3419, 1.0, 1.0, 0.7231, 0.3419, 1.0, 1.0, 0.7231, 0.3419, 1.0, 1.0, 0.7231, 0.3419, 1.0, 1.0, 0.7231, 0.3419, 1.0, 1.0, 0.7231, 0.3419, 1.0, 1.0, 0.7231, 0.3419, 1.0, 1.0, 0.7231, 0.3419, 1.0, 1.0, 0.2423, 0.006049, 1.0, 1.0, 0.2423, 0.006049, 1.0, 1.0, 0.2423, 0.006049, 1.0, 1.0, 0.2423, 0.006049, 1.0, 1.0, 0.2423, 0.006049, 1.0, 1.0, 0.2423, 0.006049, 1.0, 1.0, 0.2423, 0.006049, 1.0, 1.0, 0.2423, 0.006049, 1.0, 1.0, 0.2423, 0.006049, 1.0, 1.0, 1.0, 1.0, 1.0, 1.0, 1.0, 1.0, 1.0, 1.0, 1.0, 1.0, 1.0, 1.0, 1.0, 1.0, 1.0, 1.0, 1.0, 1.0, 1.0, 1.0, 1.0, 1.0, 1.0, 1.0, 1.0, 1.0, 1.0, 1.0, 0.2423, 0.006049, 1.0, 1.0, 0.2423, 0.006049, 1.0, 1.0, 0.2423, 0.006049, 1.0, 1.0, 0.2423, 0.006049, 1.0, 1.0, 0.2423, 0.006049, 1.0, 1.0, 0.2423, 0.006049, 1.0, 1.0, 0.2423, 0.006049, 1.0, 1.0, 0.2423, 0.006049, 1.0, 1.0, 0.2423, 0.006049, 1.0, 1.0, 0.2423, 0.006049, 1.0, 1.0, 0.2423, 0.006049, 1.0, 1.0, 0.2423, 0.006049, 1.0, 1.0, 0.2423, 0.006049, 1.0, 1.0, 0.2423, 0.006049, 1.0, 1.0, 0.2423, 0.006049, 1.0, 1.0, 0.2423, 0.006049, 1.0, 1.0, 0.2423, 0.006049, 1.0, 1.0, 0.2423, 0.006049, 1.0, 1.0, 0.2423, 0.006049, 1.0, 1.0, 0.2423, 0.006049, 1.0, 1.0, 0.2423, 0.006049, 1.0, 1.0, 0.2423, 0.006049, 1.0, 1.0, 0.2423, 0.006049, 1.0, 1.0, 0.2423, 0.006049, 1.0, 1.0, 0.2423, 0.006049, 1.0, 1.0, 0.2423, 0.006049, 1.0, 1.0, 0.2423, 0.006049, 1.0, 1.0, 0.2423, 0.006049, 1.0, 1.0, 0.2423, 0.006049, 1.0, 1.0, 0.2423, 0.006049, 1.0, 1.0, 0.2423, 0.006049, 1.0, 1.0, 0.2423, 0.006049, 1.0, 1.0, 0.2423, 0.006049, 1.0, 1.0, 0.2423, 0.006049, 1.0, 1.0, 0.2423, 0.006049, 1.0, 1.0, 0.2423, 0.006049, 1.0, 1.0, 0.2423, 0.006049, 1.0, 1.0, 0.2423, 0.006049, 1.0, 1.0, 0.2423, 0.006049, 1.0, 1.0, 0.2423, 0.006049, 1.0, 1.0, 0.2423, 0.006049, 1.0, 1.0, 0.2423, 0.006049, 1.0, 1.0, 0.2423, 0.006049, 1.0, 1.0, 0.2423, 0.006049, 1.0, 1.0, 0.2423, 0.006049, 1.0, 1.0, 0.2423, 0.006049, 1.0, 1.0, 0.2423, 0.006049, 1.0, 1.0, 0.2423, 0.006049, 1.0, 1.0, 0.7231, 0.3419, 1.0, 1.0, 0.7231, 0.3419, 1.0, 1.0, 0.7231, 0.3419, 1.0, 1.0, 0.7231, 0.3419, 1.0, 1.0, 0.2423, 0.006049, 1.0, 1.0, 0.2423, 0.006049, 1.0, 1.0, 0.2423, 0.006049, 1.0, 1.0, 0.2423, 0.006049, 1.0, 1.0, 0.2423, 0.006049, 1.0, 1.0, 0.2423, 0.006049, 1.0, 1.0, 0.2423, 0.006049, 1.0, 1.0, 0.2423, 0.006049, 1.0, 1.0, 0.2423, 0.006049, 1.0, 1.0, 0.2423, 0.006049, 1.0, 1.0, 0.2423, 0.006049, 1.0, 1.0, 0.2423, 0.006049, 1.0, 1.0, 0.7231, 0.3419, 1.0, 1.0, 0.7231, 0.3419, 1.0, 1.0, 0.7231, 0.3419, 1.0, 1.0, 0.7231, 0.3419, 1.0, 1.0, 0.7231, 0.3419, 1.0, 1.0, 0.7231, 0.3419, 1.0, 1.0, 0.7231, 0.3419, 1.0, 1.0, 0.7231, 0.3419, 1.0, 1.0, 0.2423, 0.006049, 1.0, 1.0, 0.2423, 0.006049, 1.0, 1.0, 0.2423, 0.006049, 1.0, 1.0, 0.2423, 0.006049, 1.0, 1.0, 0.7231, 0.3419, 1.0, 1.0, 0.7231, 0.3419, 1.0, 1.0, 0.7231, 0.3419, 1.0, 1.0, 0.7231, 0.3419, 1.0, 1.0, 0.2423, 0.006049, 1.0, 1.0, 0.2423, 0.006049, 1.0, 1.0, 0.2423, 0.006049, 1.0, 1.0, 0.2423, 0.006049, 1.0, 1.0, 0.2423, 0.006049, 1.0, 1.0, 0.2423, 0.006049, 1.0, 1.0, 0.2423, 0.006049, 1.0, 1.0, 0.2423, 0.006049, 1.0, 1.0, 0.2423, 0.006049, 1.0, 1.0, 0.2423, 0.006049, 1.0, 1.0, 0.2423, 0.006049, 1.0, 1.0, 0.2423, 0.006049, 1.0, 1.0, 0.2423, 0.006049, 1.0, 1.0, 0.2423, 0.006049, 1.0, 1.0, 0.2423, 0.006049, 1.0, 1.0, 0.2423, 0.006049, 1.0, 1.0, 0.2423, 0.006049, 1.0, 1.0, 0.2423, 0.006049, 1.0, 1.0, 0.2423, 0.006049, 1.0, 1.0, 0.2423, 0.006049, 1.0, 1.0, 0.2423, 0.006049, 1.0, 1.0, 0.2423, 0.006049, 1.0, 1.0, 0.2423, 0.006049, 1.0, 1.0, 0.7231, 0.3419, 1.0, 1.0, 0.7231, 0.3419, 1.0, 1.0, 0.7231, 0.3419, 1.0, 1.0, 0.7231, 0.3419, 1.0, 1.0, 0.2423, 0.006049, 1.0, 1.0, 0.2423, 0.006049, 1.0, 1.0, 0.2423, 0.006049, 1.0, 1.0, 0.2423, 0.006049, 1.0, 1.0, 0.2423, 0.006049, 1.0, 1.0, 0.2423, 0.006049, 1.0, 1.0, 0.2423, 0.006049, 1.0, 1.0, 0.2423, 0.006049, 1.0, 1.0, 0.2423, 0.006049, 1.0, 1.0, 0.2423, 0.006049, 1.0, 1.0, 0.2423, 0.006049, 1.0, 1.0, 0.2423, 0.006049, 1.0, 0.0, 0.0, 0.0, 1.0, 0.0, 0.0, 0.0, 1.0, 0.0, 0.0, 0.0, 1.0, 0.0, 0.0, 0.0, 1.0, 1.0, 0.2423, 0.006049, 1.0, 1.0, 0.2423, 0.006049, 1.0, 1.0, 0.2423, 0.006049, 1.0, 1.0, 0.2423, 0.006049, 1.0, 1.0, 0.7231, 0.3419, 1.0, 1.0, 0.7231, 0.3419, 1.0, 1.0, 0.7231, 0.3419, 1.0, 1.0, 0.7231, 0.3419, 1.0, 1.0, 0.2423, 0.006049, 1.0, 1.0, 0.2423, 0.006049, 1.0, 1.0, 0.2423, 0.006049, 1.0, 1.0, 0.2423, 0.006049, 1.0, 1.0, 0.2423, 0.006049, 1.0, 1.0, 0.2423, 0.006049, 1.0, 1.0, 0.2423, 0.006049, 1.0, 1.0, 0.2423, 0.006049, 1.0, 1.0, 0.2423, 0.006049, 1.0, 1.0, 0.2423, 0.006049, 1.0, 1.0, 0.2423, 0.006049, 1.0, 1.0, 0.2423, 0.006049, 1.0, 1.0, 0.2423, 0.006049, 1.0, 1.0, 0.2423, 0.006049, 1.0, 1.0, 0.2423, 0.006049, 1.0, 1.0, 0.2423, 0.006049, 1.0, 1.0, 0.2423, 0.006049, 1.0, 1.0, 0.2423, 0.006049, 1.0, 1.0, 0.2423, 0.006049, 1.0, 1.0, 0.2423, 0.006049, 1.0, 1.0, 0.2423, 0.006049, 1.0, 1.0, 0.2423, 0.006049, 1.0, 1.0, 0.2423, 0.006049, 1.0, 1.0, 0.2423, 0.006049, 1.0, 1.0, 0.2423, 0.006049, 1.0, 1.0, 0.2423, 0.006049, 1.0, 1.0, 0.2423, 0.006049, 1.0, 1.0, 0.2423, 0.006049, 1.0, 1.0, 0.2423, 0.006049, 1.0, 1.0, 0.2423, 0.006049, 1.0, 1.0, 0.2423, 0.006049, 1.0, 1.0, 0.2423, 0.006049, 1.0, 1.0, 0.2423, 0.006049, 1.0, 1.0, 0.2423, 0.006049, 1.0, 1.0, 0.2423, 0.006049, 1.0, 1.0, 0.2423, 0.006049, 1.0, 1.0, 0.2423, 0.006049, 1.0, 1.0, 0.2423, 0.006049, 1.0, 1.0, 0.2423, 0.006049, 1.0, 1.0, 0.2423, 0.006049, 1.0, 1.0, 0.2423, 0.006049, 1.0, 1.0, 0.2423, 0.006049, 1.0, 1.0, 0.2423, 0.006049, 1.0, 1.0, 0.2423, 0.006049, 1.0, 1.0, 0.2423, 0.006049, 1.0, 1.0, 0.2423, 0.006049, 1.0, 1.0, 0.2423, 0.006049, 1.0, 1.0, 0.2423, 0.006049, 1.0, 1.0, 0.7231, 0.3419, 1.0, 1.0, 0.7231, 0.3419, 1.0, 1.0, 0.7231, 0.3419, 1.0, 1.0, 0.7231, 0.3419, 1.0, 1.0, 0.7231, 0.3419, 1.0, 1.0, 0.7231, 0.3419, 1.0, 1.0, 0.7231, 0.3419, 1.0, 1.0, 0.7231, 0.3419, 1.0, 1.0, 0.7231, 0.3419, 1.0, 1.0, 0.7231, 0.3419, 1.0, 1.0, 0.7231, 0.3419, 1.0, 1.0, 0.7231, 0.3419, 1.0, 1.0, 0.7231, 0.3419, 1.0, 1.0, 0.7231, 0.3419, 1.0, 1.0, 0.7231, 0.3419, 1.0, 1.0, 0.7231, 0.3419, 1.0, 1.0, 0.7231, 0.3419, 1.0, 1.0, 0.7231, 0.3419, 1.0, 1.0, 0.7231, 0.3419, 1.0, 1.0, 0.7231, 0.3419, 1.0, 1.0, 0.7231, 0.3419, 1.0, 1.0, 0.7231, 0.3419, 1.0, 1.0, 0.7231, 0.3419, 1.0, 1.0, 0.7231, 0.3419, 1.0, 1.0, 0.7231, 0.3419, 1.0, 1.0, 0.7231, 0.3419, 1.0, 1.0, 0.7231, 0.3419, 1.0, 1.0, 0.7231, 0.3419, 1.0, 1.0, 0.7231, 0.3419, 1.0, 1.0, 0.7231, 0.3419, 1.0, 1.0, 0.7231, 0.3419, 1.0, 1.0, 0.7231, 0.3419, 1.0, 0.0, 0.0, 0.0, 1.0, 0.0, 0.0, 0.0, 1.0, 0.0, 0.0, 0.0, 1.0, 0.0, 0.0, 0.0, 1.0, 0.0, 0.0, 0.0, 1.0, 0.0, 0.0, 0.0, 1.0, 0.0, 0.0, 0.0, 1.0, 0.0, 0.0, 0.0, 1.0, 0.0, 0.0, 0.0, 1.0, 0.0, 0.0, 0.0, 1.0, 0.0, 0.0, 0.0, 1.0, 0.0, 0.0, 0.0, 1.0, 0.0, 0.0, 0.0, 1.0, 0.0, 0.0, 0.0, 1.0, 0.0, 0.0, 0.0, 1.0, 0.0, 0.0, 0.0, 1.0, 1.0, 0.7231, 0.3419, 1.0, 1.0, 0.7231, 0.3419, 1.0, 1.0, 0.7231, 0.3419, 1.0, 1.0, 0.7231, 0.3419, 1.0, 1.0, 0.7231, 0.3419, 1.0, 1.0, 0.7231, 0.3419, 1.0, 1.0, 0.7231, 0.3419, 1.0, 1.0, 0.7231, 0.3419, 1.0, 0.0, 0.0, 0.0, 1.0, 0.0, 0.0, 0.0, 1.0, 0.0, 0.0, 0.0, 1.0, 0.0, 0.0, 0.0, 1.0, 1.0, 0.7231, 0.3419, 1.0, 1.0, 0.7231, 0.3419, 1.0, 1.0, 0.7231, 0.3419, 1.0, 1.0, 0.7231, 0.3419, 1.0, 1.0, 0.7231, 0.3419, 1.0, 1.0, 0.7231, 0.3419, 1.0, 1.0, 0.7231, 0.3419, 1.0, 1.0, 0.7231, 0.3419, 1.0, 1.0, 0.2423, 0.006049, 1.0, 1.0, 0.2423, 0.006049, 1.0, 1.0, 0.2423, 0.006049, 1.0, 1.0, 0.2423, 0.006049, 1.0, 1.0, 0.7231, 0.3419, 1.0, 1.0, 0.7231, 0.3419, 1.0, 1.0, 0.7231, 0.3419, 1.0, 1.0, 0.7231, 0.3419, 1.0, 1.0, 0.7231, 0.3419, 1.0, 1.0, 0.7231, 0.3419, 1.0, 1.0, 0.7231, 0.3419, 1.0, 1.0, 0.7231, 0.3419, 1.0, 1.0, 0.2423, 0.006049, 1.0, 1.0, 0.2423, 0.006049, 1.0, 1.0, 0.2423, 0.006049, 1.0, 1.0, 0.2423, 0.006049, 1.0, 1.0, 0.7231, 0.3419, 1.0, 1.0, 0.7231, 0.3419, 1.0, 1.0, 0.7231, 0.3419, 1.0, 1.0, 0.7231, 0.3419, 1.0, 1.0, 0.7231, 0.3419, 1.0, 1.0, 0.7231, 0.3419, 1.0, 1.0, 0.7231, 0.3419, 1.0, 1.0, 0.7231, 0.3419, 1.0, 0.0, 0.0, 0.0, 1.0, 0.0, 0.0, 0.0, 1.0, 0.0, 0.0, 0.0, 1.0, 0.0, 0.0, 0.0, 1.0, 0.0, 0.0, 0.0, 1.0, 0.0, 0.0, 0.0, 1.0, 0.0, 0.0, 0.0, 1.0, 0.0, 0.0, 0.0, 1.0, 0.0, 0.0, 0.0, 1.0, 0.0, 0.0, 0.0, 1.0, 0.0, 0.0, 0.0, 1.0, 0.0, 0.0, 0.0, 1.0, 1.0, 0.2423, 0.006049, 1.0, 1.0, 0.2423, 0.006049, 1.0, 1.0, 0.2423, 0.006049, 1.0, 1.0, 0.2423, 0.006049, 1.0, 1.0, 0.2423, 0.006049, 1.0, 1.0, 0.2423, 0.006049, 1.0, 1.0, 0.2423, 0.006049, 1.0, 1.0, 0.2423, 0.006049, 1.0, 1.0, 0.2423, 0.006049, 1.0, 1.0, 0.2423, 0.006049, 1.0, 1.0, 0.2423, 0.006049, 1.0, 1.0, 0.2423, 0.006049, 1.0, 1.0, 0.2423, 0.006049, 1.0, 1.0, 0.2423, 0.006049, 1.0, 1.0, 0.2423, 0.006049, 1.0, 1.0, 0.2423, 0.006049, 1.0, 1.0, 0.2423, 0.006049, 1.0, 1.0, 0.2423, 0.006049, 1.0, 1.0, 0.2423, 0.006049, 1.0, 1.0, 0.2423, 0.006049, 1.0, 1.0, 0.2423, 0.006049, 1.0, 1.0, 0.2423, 0.006049, 1.0, 1.0, 0.2423, 0.006049, 1.0, 1.0, 0.2423, 0.006049, 1.0, 1.0, 0.2423, 0.006049, 1.0, 1.0, 0.2423, 0.006049, 1.0, 1.0, 0.2423, 0.006049, 1.0, 1.0, 0.2423, 0.006049, 1.0, 1.0, 0.2423, 0.006049, 1.0, 1.0, 0.2423, 0.006049, 1.0, 1.0, 0.2423, 0.006049, 1.0, 1.0, 0.2423, 0.006049, 1.0, 1.0, 0.2423, 0.006049, 1.0, 1.0, 0.2423, 0.006049, 1.0, 1.0, 0.2423, 0.006049, 1.0, 1.0, 0.2423, 0.006049, 1.0, 1.0, 0.2423, 0.006049, 1.0, 1.0, 0.2423, 0.006049, 1.0, 1.0, 0.2423, 0.006049, 1.0, 1.0, 0.2423, 0.006049, 1.0, 1.0, 0.2423, 0.006049, 1.0, 1.0, 0.2423, 0.006049, 1.0, 1.0, 0.2423, 0.006049, 1.0, 1.0, 0.2423, 0.006049, 1.0, 1.0, 0.2423, 0.006049, 1.0, 1.0, 0.2423, 0.006049, 1.0, 1.0, 0.2423, 0.006049, 1.0, 1.0, 0.2423, 0.006049, 1.0, 1.0, 0.2423, 0.006049, 1.0, 1.0, 0.2423, 0.006049, 1.0, 1.0, 0.2423, 0.006049, 1.0, 1.0, 0.2423, 0.006049, 1.0, 0.624, 0.1441, 0.004391, 1.0, 0.624, 0.1441, 0.004391, 1.0, 0.624, 0.1441, 0.004391, 1.0, 0.624, 0.1441, 0.004391, 1.0, 1.0, 0.2423, 0.006049, 1.0, 1.0, 0.2423, 0.006049, 1.0, 1.0, 0.2423, 0.006049, 1.0, 1.0, 0.2423, 0.006049, 1.0, 1.0, 0.2423, 0.006049, 1.0, 1.0, 0.2423, 0.006049, 1.0, 1.0, 0.2423, 0.006049, 1.0, 1.0, 0.2423, 0.006049, 1.0, 1.0, 0.2423, 0.006049, 1.0, 1.0, 0.2423, 0.006049, 1.0, 1.0, 0.2423, 0.006049, 1.0, 1.0, 0.2423, 0.006049, 1.0, 0.624, 0.1441, 0.004391, 1.0, 0.624, 0.1441, 0.004391, 1.0, 0.624, 0.1441, 0.004391, 1.0, 0.624, 0.1441, 0.004391, 1.0, 1.0, 0.2423, 0.006049, 1.0, 1.0, 0.2423, 0.006049, 1.0, 1.0, 0.2423, 0.006049, 1.0, 1.0, 0.2423, 0.006049, 1.0, 1.0, 0.2423, 0.006049, 1.0, 1.0, 0.2423, 0.006049, 1.0, 1.0, 0.2423, 0.006049, 1.0, 1.0, 0.2423, 0.006049, 1.0, 1.0, 0.2423, 0.006049, 1.0, 1.0, 0.2423, 0.006049, 1.0, 1.0, 0.2423, 0.006049, 1.0, 1.0, 0.2423, 0.006049, 1.0, 1.0, 1.0, 1.0, 1.0, 1.0, 1.0, 1.0, 1.0, 1.0, 1.0, 1.0, 1.0, 1.0, 1.0, 1.0, 1.0, 1.0, 0.2423, 0.006049, 1.0, 1.0, 0.2423, 0.006049, 1.0, 1.0, 0.2423, 0.006049, 1.0, 1.0, 0.2423, 0.006049, 1.0, 1.0, 1.0, 1.0, 1.0, 1.0, 1.0, 1.0, 1.0, 1.0, 1.0, 1.0, 1.0, 1.0, 1.0, 1.0, 1.0, 1.0, 1.0, 1.0, 1.0, 1.0, 1.0, 1.0, 1.0, 1.0, 1.0, 1.0, 1.0, 1.0, 1.0, 1.0, 1.0])
me_cube.materials.append(mat_vertex_colours)
me_cube.use_remesh_fix_poles = True
me_cube.use_remesh_preserve_attributes = False
me_cube.use_paint_bone_selection = False
me_cube.use_paint_mask = True
me_cube.update()
arm_metarig = bpy.data.armatures.new('metarig')  # bones are not reproduced

# ---- objects
ob_monkey = bpy.data.objects.new('Monkey', me_cube)
ob_armature_monkey = bpy.data.objects.new('Armature Monkey', arm_metarig)

# ---- transforms, parenting, visibility, modifiers, constraints
ob_monkey.parent = ob_armature_monkey
ob_monkey.location = (0.0, 0.0, 0.0)
_vg = ob_monkey.vertex_groups.new(name='spine')
for _i, _w in zip([8, 9, 10, 81], [0.008081, 0.3072, 0.03947, 0.06257]): _vg.add([_i], _w, 'REPLACE')
_vg = ob_monkey.vertex_groups.new(name='spine.001')
for _i, _w in zip([0, 1, 2, 3, 4, 5, 6, 7, 39, 40, 41, 42, 43, 44, 45, 46, 79, 88, 121, 122, 123, 124, 126], [0.05564, 0.609, 0.009314, 0.5878, 0.821, 0.09238, 0.6823, 0.02916, 0.467, 0.1874, 0.1943, 0.43, 0.09011, 0.02888, 0.05301, 0.1377, 0.06416, 0.00821, 0.6016, 0.00264, 0.1744, 0.04086, 0.01363]): _vg.add([_i], _w, 'REPLACE')
_vg = ob_monkey.vertex_groups.new(name='spine.002')
for _i, _w in zip([1, 3, 4, 6, 39, 40, 41, 42, 43, 44, 46, 47, 85, 123], [0.002961, 0.007056, 0.05154, 0.07593, 0.4669, 0.06235, 0.05228, 0.3055, 0.7207, 0.05607, 0.09556, 0.0132, 0.1024, 0.006267]): _vg.add([_i], _w, 'REPLACE')
_vg = ob_monkey.vertex_groups.new(name='spine.003')
for _i, _w in zip([43, 47, 48, 49, 85, 86, 89, 91], [0.08185, 0.2341, 0.4062, 0.03009, 0.5913, 0.194, 0.00725, 0.02092]): _vg.add([_i], _w, 'REPLACE')
_vg = ob_monkey.vertex_groups.new(name='spine.004')
for _i, _w in zip([47, 48, 85, 86, 89], [0.5039, 0.07907, 0.123, 5.372e-06, 0.05405]): _vg.add([_i], _w, 'REPLACE')
_vg = ob_monkey.vertex_groups.new(name='spine.006')
for _i, _w in zip([47, 48, 49, 50, 85, 86, 88, 89, 90, 91, 92, 93, 94, 95, 96, 97, 98, 99, 100, 101, 102, 103, 104, 105, 106, 107, 108, 109, 110, 111, 112, 113, 114, 115, 116, 117, 118, 119, 120, 127, 128, 129, 130, 131, 132, 133, 134, 135, 136, 137, 138, 139, 140, 141, 142, 143, 144, 145, 146, 147, 148, 149, 150, 151, 152, 153, 154, 155, 156, 157, 158, 159, 160, 161, 162, 163, 182, 183, 184, 185, 186, 187, 188, 189], [0.1674, 0.1576, 0.1211, 0.1997, 0.04573, 0.0372, 0.006353, 0.9014, 0.7949, 0.9095, 0.8564, 0.9849, 0.9869, 0.9936, 0.9973, 0.9975, 0.9963, 0.9999, 0.9999, 0.9998, 0.9998, 0.9812, 0.9877, 0.9924, 0.9916, 0.9977, 0.9974, 0.9962, 0.994, 0.9712, 0.9734, 0.9928, 0.9936, 0.9807, 0.9972, 0.991, 0.9977, 0.9985, 0.9987, 0.01693, 0.07197, 0.9921, 0.9919, 0.997, 0.9967, 0.9941, 0.9941, 0.9957, 0.9957, 0.9916, 0.9841, 0.9941, 0.9958, 0.991, 0.9882, 0.9922, 0.9937, 0.8892, 0.8762, 0.9594, 0.9817, 0.9754, 0.9665, 0.9568, 0.9711, 0.9448, 0.9886, 0.9874, 0.9887, 0.9706, 0.9733, 0.9782, 0.9737, 0.969, 0.9708, 0.973, 1.0, 1.0, 0.9999, 1.0, 1.0, 1.0, 1.0, 1.0]): _vg.add([_i], _w, 'REPLACE')
_vg = ob_monkey.vertex_groups.new(name='shoulder.L')
for _i, _w in zip([41, 42, 44, 45, 46, 47, 48, 49, 50, 54, 85, 86, 87, 88, 90, 91, 92, 126, 127, 128, 145, 146, 153], [0.002864, 0.007769, 0.05274, 0.07463, 0.1319, 0.05685, 0.2817, 0.7187, 0.1635, 0.01189, 0.1266, 0.5694, 0.6428, 0.27, 0.05878, 0.01094, 0.09337, 0.03072, 0.7902, 0.1911, 0.05438, 0.05288, 0.01133]): _vg.add([_i], _w, 'REPLACE')
_vg = ob_monkey.vertex_groups.new(name='upper_arm.L')
for _i, _w in zip([3, 40, 41, 44, 45, 48, 51, 52, 53, 54, 63, 64, 65, 66, 67, 68, 69, 70, 71, 72, 73, 74, 86, 87, 123, 126, 127], [0.003342, 0.1043, 0.05327, 0.3142, 0.1051, 0.02178, 0.9159, 0.8718, 0.9756, 0.9444, 0.9121, 0.03322, 0.3038, 0.09339, 0.8519, 0.3798, 0.007137, 0.9333, 0.2702, 0.8582, 0.08943, 0.3761, 0.09568, 0.01639, 0.0895, 0.3244, 0.07125]): _vg.add([_i], _w, 'REPLACE')
_vg = ob_monkey.vertex_groups.new(name='forearm.L')
for _i, _w in zip([55, 56, 57, 58, 59, 60, 61, 62, 63, 64, 65, 66, 67, 68, 69, 70, 71, 72, 73, 74, 75, 77, 78], [0.1186, 0.00233, 0.1195, 0.00159, 0.05795, 0.457, 0.05965, 0.4551, 0.086, 0.9439, 0.6908, 0.8869, 0.1433, 0.6107, 0.9609, 0.06585, 0.7262, 0.1384, 0.8919, 0.6153, 0.009268, 0.0259, 0.05955]): _vg.add([_i], _w, 'REPLACE')
_vg = ob_monkey.vertex_groups.new(name='hand.L')
for _i, _w in zip([55, 56, 57, 58, 59, 60, 61, 62, 75, 76, 77, 78], [0.8812, 0.9737, 0.8803, 0.9741, 0.9415, 0.5424, 0.94, 0.5443, 0.9703, 0.976, 0.9619, 0.9403]): _vg.add([_i], _w, 'REPLACE')
_vg = ob_monkey.vertex_groups.new(name='shoulder.R')
for _i, _w in zip([46, 49, 50, 87, 88, 90, 92, 127, 128, 145, 146], [0.08748, 0.07308, 0.6022, 0.1214, 0.5037, 0.1337, 0.01103, 0.04422, 0.6702, 0.03702, 0.05837]): _vg.add([_i], _w, 'REPLACE')
_vg = ob_monkey.vertex_groups.new(name='upper_arm.R')
_vg = ob_monkey.vertex_groups.new(name='forearm.R')
_vg = ob_monkey.vertex_groups.new(name='hand.R')
_vg = ob_monkey.vertex_groups.new(name='breast.L')
for _i, _w in zip([1, 3, 6, 39, 40, 41, 42, 43, 44, 45, 46, 51, 52, 86, 87, 88, 121, 123, 126, 127], [0.1476, 0.1555, 0.03305, 0.005132, 0.5782, 0.6002, 0.09238, 0.02354, 0.5339, 0.6861, 0.1103, 0.06437, 0.1049, 0.03079, 0.08956, 0.04806, 0.1568, 0.6264, 0.5703, 0.005452]): _vg.add([_i], _w, 'REPLACE')
_vg = ob_monkey.vertex_groups.new(name='breast.R')
for _i, _w in zip([42, 45, 46, 87, 88], [0.07913, 0.01274, 0.3986, 0.05333, 0.0794]): _vg.add([_i], _w, 'REPLACE')
_vg = ob_monkey.vertex_groups.new(name='pelvis.L')
for _i, _w in zip([0, 1, 2, 3, 5, 6, 7, 8, 9, 10, 13, 14, 41, 80, 81, 121, 122, 124, 125], [0.748, 0.1297, 0.07144, 0.002288, 0.3522, 0.09014, 0.6041, 0.8256, 0.3513, 0.5005, 0.01993, 0.0006629, 0.005797, 0.0405, 0.08416, 0.06987, 0.1866, 0.5091, 0.7787]): _vg.add([_i], _w, 'REPLACE')
_vg = ob_monkey.vertex_groups.new(name='pelvis.R')
for _i, _w in zip([0, 5, 6, 7, 8, 9, 10, 81, 124, 125], [0.02297, 0.4801, 0.05431, 0.2691, 0.01448, 0.3106, 0.3617, 0.06332, 0.3701, 0.06547]): _vg.add([_i], _w, 'REPLACE')
_vg = ob_monkey.vertex_groups.new(name='thigh.L')
for _i, _w in zip([0, 1, 2, 3, 5, 7, 8, 10, 11, 12, 13, 14, 15, 16, 17, 18, 19, 20, 21, 22, 40, 80, 121, 122, 124, 125], [0.1396, 0.0181, 0.8214, 0.1322, 0.04484, 0.06648, 0.06619, 0.0701, 0.9117, 0.9087, 0.853, 0.8617, 0.3224, 0.2955, 0.3303, 0.3157, 0.04471, 0.007274, 0.05306, 0.03161, 0.01165, 0.0505, 0.1033, 0.7554, 0.05224, 0.1271]): _vg.add([_i], _w, 'REPLACE')
_vg = ob_monkey.vertex_groups.new(name='shin.L')
for _i, _w in zip([11, 12, 13, 14, 15, 16, 17, 18, 19, 20, 21, 22, 24, 26, 27, 28, 29, 30], [0.08082, 0.07645, 0.1076, 0.109, 0.6696, 0.6958, 0.6485, 0.6689, 0.9353, 0.9569, 0.9225, 0.9421, 0.06546, 0.07356, 0.05185, 0.02639, 0.428, 0.4248]): _vg.add([_i], _w, 'REPLACE')
_vg = ob_monkey.vertex_groups.new(name='foot.L')
for _i, _w in zip([23, 24, 25, 26, 27, 28, 29, 30, 35, 36, 37, 38], [0.8505, 0.1431, 0.8137, 0.1583, 0.8992, 0.926, 0.4964, 0.4986, 0.0655, 0.0847, 0.07619, 0.05396]): _vg.add([_i], _w, 'REPLACE')
_vg = ob_monkey.vertex_groups.new(name='toe.L')
for _i, _w in zip([23, 25, 27, 28, 31, 32, 33, 34, 35, 36, 37, 38], [0.06982, 0.08661, 0.02263, 0.004715, 0.9917, 0.9891, 0.9864, 0.9912, 0.9272, 0.9089, 0.9194, 0.9412]): _vg.add([_i], _w, 'REPLACE')
_vg = ob_monkey.vertex_groups.new(name='heel.02.L')
for _i, _w in zip([23, 24, 25, 26, 29, 30], [0.06766, 0.7852, 0.08178, 0.7596, 0.07222, 0.07205]): _vg.add([_i], _w, 'REPLACE')
_vg = ob_monkey.vertex_groups.new(name='thigh.R')
_vg = ob_monkey.vertex_groups.new(name='shin.R')
_vg = ob_monkey.vertex_groups.new(name='foot.R')
_vg = ob_monkey.vertex_groups.new(name='toe.R')
_vg = ob_monkey.vertex_groups.new(name='heel.02.R')
_vg = ob_monkey.vertex_groups.new(name='Tail_1')
for _i, _w in zip([2, 3, 4, 8, 9, 79, 80, 81, 164, 165, 166, 170, 171, 172, 179, 180, 181], [0.06123, 0.01706, 0.1001, 0.03179, 0.002282, 0.909, 0.8817, 0.7644, 0.8044, 0.07877, 0.3566, 0.8949, 0.05646, 0.3209, 0.1052, 0.8176, 0.3872]): _vg.add([_i], _w, 'REPLACE')
_vg = ob_monkey.vertex_groups.new(name='Tail_2')
for _i, _w in zip([164, 165, 166, 167, 168, 169, 170, 171, 172, 173, 174, 175, 176, 177, 178, 179, 180, 181], [0.1933, 0.9184, 0.6413, 0.8355, 0.08091, 0.3556, 0.1028, 0.942, 0.6777, 0.9127, 0.05913, 0.3158, 0.1084, 0.8536, 0.3906, 0.8903, 0.1751, 0.608]): _vg.add([_i], _w, 'REPLACE')
_vg = ob_monkey.vertex_groups.new(name='Tail_3')
for _i, _w in zip([167, 168, 169, 173, 174, 175, 176, 177, 178, 190, 191, 192, 193, 194, 195, 196, 197, 198], [0.163, 0.9158, 0.6426, 0.08624, 0.9395, 0.6833, 0.8882, 0.1437, 0.607, 0.8421, 0.08447, 0.3822, 0.9406, 0.1171, 0.6753, 0.1689, 0.8994, 0.6199]): _vg.add([_i], _w, 'REPLACE')
_vg = ob_monkey.vertex_groups.new(name='Tail_4')
for _i, _w in zip([82, 83, 84, 190, 191, 192, 193, 194, 195, 196, 197, 198], [0.9991, 0.9987, 0.9984, 0.1564, 0.9154, 0.6171, 0.05808, 0.8827, 0.3242, 0.8307, 0.09769, 0.3787]): _vg.add([_i], _w, 'REPLACE')
_m = ob_monkey.modifiers.new('Mirror', 'MIRROR')
_m = ob_monkey.modifiers.new('Armature', 'ARMATURE')
_m.object = ob_armature_monkey
_m = ob_monkey.modifiers.new('Auto Smooth', 'NODES')
_m.node_group = ng_auto_smooth
_gi = [s.identifier for s in ng_auto_smooth.interface.items_tree if s.item_type == 'SOCKET' and s.in_out == 'INPUT']
_m[_gi[1]] = 0.8727  # Angle
ob_armature_monkey.location = (0.0, 0.0, 0.0)
ob_armature_monkey.show_in_front = True

# ---- collection membership
col_collection.objects.link(ob_monkey)
col_collection.objects.link(ob_armature_monkey)

# ---- scene / render settings (as saved in the file)
scene.frame_start = 1; scene.frame_end = 60; scene.frame_set(37)
scene.render.engine = 'BLENDER_EEVEE_NEXT'
scene.cycles.sampling_pattern = 'TABULATED_SOBOL'
scene.cycles.use_light_tree = False
scene.view_settings.view_transform = 'Filmic'
bpy.context.view_layer.update()

# ---- added for rendering (the .blend has no active camera and no usable light): camera, sun
cam_auto = bpy.data.cameras.new('AutoCamera')
cam_auto.lens = 50.0
cam_auto.sensor_width = 36.0
cam_auto.clip_end = 1000.0
ob_auto_camera = bpy.data.objects.new('AutoCamera', cam_auto)
scene.collection.objects.link(ob_auto_camera)
ob_auto_camera.location = (2.25451, -3.03852, 3.07807)
ob_auto_camera.rotation_euler = (1.09748, -7.21219e-08, 0.694738)
scene.camera = ob_auto_camera
light_auto_sun = bpy.data.lights.new('AutoSun', 'SUN')
light_auto_sun.energy = 3.0
light_auto_sun.angle = 0.0523599
ob_auto_sun = bpy.data.objects.new('AutoSun', light_auto_sun)
scene.collection.objects.link(ob_auto_sun)
ob_auto_sun.rotation_euler = (0.872665, 0.174533, 0.523599)
bpy.context.view_layer.update()
